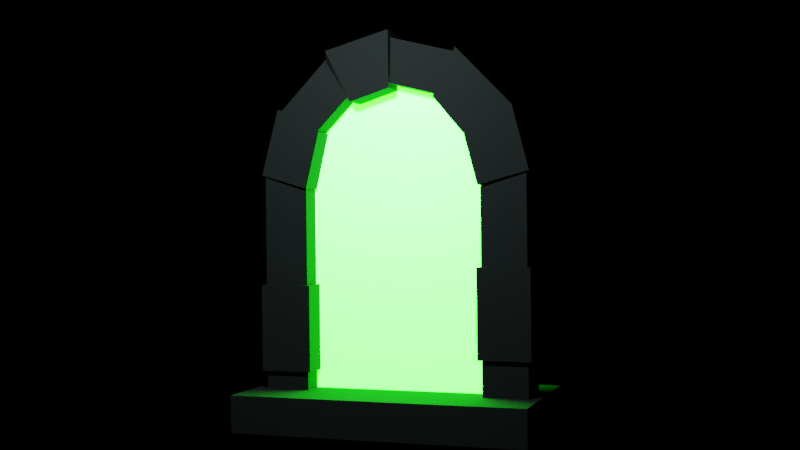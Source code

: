 # Source: PortalFrame.blend  (saved by Blender 3.4.6; exported with 4.5.12 LTS)
import bpy
from mathutils import Matrix  # noqa: F401  (used for matrix-valued properties, if any)

bpy.ops.wm.read_factory_settings(use_empty=True)
scene = bpy.context.scene
scene.name = 'Scene'

# ---- collections
col_collection = bpy.data.collections.new('Collection'); scene.collection.children.link(col_collection)

# ---- materials (node trees are filled in below, after node groups)
mat_stone1 = bpy.data.materials.new('Stone1')
mat_portal = bpy.data.materials.new('Portal')

# ---- node groups
ng_auto_smooth = bpy.data.node_groups.new('Auto Smooth', 'GeometryNodeTree')
_s = ng_auto_smooth.interface.new_socket(name='Geometry', in_out='OUTPUT', socket_type='NodeSocketGeometry')
_s = ng_auto_smooth.interface.new_socket(name='Geometry', in_out='INPUT', socket_type='NodeSocketGeometry')
_s = ng_auto_smooth.interface.new_socket(name='Angle', in_out='INPUT', socket_type='NodeSocketFloat')
_s.subtype = 'ANGLE'
_s.min_value = 0.0
_s.max_value = 3.142
ng_auto_smooth.is_modifier = True
_N = ng_auto_smooth.nodes; _L = ng_auto_smooth.links
n0 = _N.new('NodeGroupOutput'); n0.name = 'Group Output'; n0.location = (480, -100)
n1 = _N.new('NodeGroupInput'); n1.name = 'Group Input'; n1.location = (-420, -300)
n2 = _N.new('NodeGroupInput'); n2.name = 'Group Input.001'; n2.location = (-60, -100)
n3 = _N.new('GeometryNodeSetShadeSmooth'); n3.name = 'Set Shade Smooth'; n3.location = (120, -100)
n3.domain = 'EDGE'
n4 = _N.new('GeometryNodeSetShadeSmooth'); n4.name = 'Set Shade Smooth.001'; n4.location = (300, -100)
n5 = _N.new('GeometryNodeInputMeshEdgeAngle'); n5.name = 'Edge Angle'; n5.location = (-420, -220)
n6 = _N.new('GeometryNodeInputEdgeSmooth'); n6.name = 'Is Edge Smooth'; n6.location = (-60, -160)
n7 = _N.new('GeometryNodeInputShadeSmooth'); n7.name = 'Is Face Smooth'; n7.location = (-240, -340)
n8 = _N.new('FunctionNodeBooleanMath'); n8.name = 'Boolean Math'; n8.location = (-60, -220)
n9 = _N.new('FunctionNodeCompare'); n9.name = 'Compare'; n9.location = (-240, -180)
n9.operation = 'LESS_EQUAL'
_L.new(n5.outputs[0], n9.inputs[0])
_L.new(n4.outputs[0], n0.inputs[0])
_L.new(n1.outputs[1], n9.inputs[1])
_L.new(n9.outputs[0], n8.inputs[0])
_L.new(n7.outputs[0], n8.inputs[1])
_L.new(n2.outputs[0], n3.inputs[0])
_L.new(n6.outputs[0], n3.inputs[1])
_L.new(n3.outputs[0], n4.inputs[0])
_L.new(n8.outputs[0], n3.inputs[2])
n0.is_active_output = True

# ---- material node trees
mat_stone1.use_nodes = True; mat_stone1.node_tree.nodes.clear()
_N = mat_stone1.node_tree.nodes; _L = mat_stone1.node_tree.links
n0 = _N.new('ShaderNodeOutputMaterial'); n0.name = 'Material Output'; n0.location = (539, 300)
n1 = _N.new('ShaderNodeBsdfPrincipled'); n1.name = 'Principled BSDF'; n1.location = (-632, 393)
n1.distribution = 'GGX'
n1.subsurface_method = 'RANDOM_WALK_SKIN'
n1.inputs[0].default_value = (0.02623, 0.02623, 0.02623, 1.0)
n1.inputs[2].default_value = 1.0
n1.inputs[3].default_value = 1.45
n1.inputs[13].default_value = 0.3364
n1.inputs[27].default_value = (0.0, 0.0, 0.0, 1.0)
n1.inputs[28].default_value = 1.0
n2 = _N.new('ShaderNodeMixShader'); n2.name = 'Mix Shader'; n2.location = (231, 286)
_L.new(n2.outputs[0], n0.inputs[0])
_L.new(n1.outputs[0], n2.inputs[1])
n0.is_active_output = True
mat_portal.use_nodes = True; mat_portal.node_tree.nodes.clear()
_N = mat_portal.node_tree.nodes; _L = mat_portal.node_tree.links
n0 = _N.new('ShaderNodeBsdfPrincipled'); n0.name = 'Principled BSDF'; n0.location = (10, 300)
n0.distribution = 'GGX'
n0.subsurface_method = 'RANDOM_WALK_SKIN'
n0.inputs[0].default_value = (1.0, 1.0, 1.0, 1.0)
n0.inputs[3].default_value = 1.45
n0.inputs[27].default_value = (0.00395, 1.0, 0.0, 1.0)
n0.inputs[28].default_value = 50.6
n1 = _N.new('ShaderNodeOutputMaterial'); n1.name = 'Material Output'; n1.location = (300, 300)
_L.new(n0.outputs[0], n1.inputs[0])
n1.is_active_output = True

# ---- world
world_world = bpy.data.worlds.new('World'); scene.world = world_world
world_world.use_nodes = True; world_world.node_tree.nodes.clear()
_N = world_world.node_tree.nodes; _L = world_world.node_tree.links
n0 = _N.new('ShaderNodeOutputWorld'); n0.name = 'World Output'; n0.location = (300, 300)
n1 = _N.new('ShaderNodeBackground'); n1.name = 'Background'; n1.location = (10, 300)
n1.inputs[0].default_value = (0.0, 0.0, 0.0, 1.0)
n1.inputs[1].default_value = 1000.0
_L.new(n1.outputs[0], n0.inputs[0])
n0.is_active_output = True
world_world.color = (0.05088, 0.05088, 0.05088)
world_world.use_sun_shadow = False
world_world.sun_shadow_jitter_overblur = 0.0

# ---- cameras
cam_camera = bpy.data.cameras.new('Camera')
cam_camera.clip_end = 100.0
cam_camera.ortho_scale = 7.314

# ---- lights
light_point = bpy.data.lights.new('Point', 'POINT')
light_point.color = (0.7218, 1.0, 0.9712)
light_point.transmission_factor = 0.0
light_point.energy = 876.7
light_point.shadow_soft_size = 0.25
light_point.shadow_maximum_resolution = 0.006
light_point.use_absolute_resolution = True

# ---- meshes
me_cube = bpy.data.meshes.new('Cube')
me_cube.from_pydata([(2.0, 1.0, 0.25), (2.0, 1.0, -0.25), (2.0, -1.0, 0.25), (2.0, -1.0, -0.25), (-2.0, 1.0, 0.25), (-2.0, 1.0, -0.25), (-2.0, -1.0, 0.25), (-2.0, -1.0, -0.25)], [], [(0, 4, 6, 2), (3, 2, 6, 7), (7, 6, 4, 5), (5, 1, 3, 7), (1, 0, 2, 3), (5, 4, 0, 1)])
me_cube.polygons.foreach_set('use_smooth', [True] * 6)
_uv = me_cube.uv_layers.new(name='UVMap')
_uv.uv.foreach_set('vector', [0.625, 0.5, 0.875, 0.5, 0.875, 0.75, 0.625, 0.75, 0.375, 0.75, 0.625, 0.75, 0.625, 1.0, 0.375, 1.0, 0.375, 0.0, 0.625, 0.0, 0.625, 0.25, 0.375, 0.25, 0.125, 0.5, 0.375, 0.5, 0.375, 0.75, 0.125, 0.75, 0.375, 0.5, 0.625, 0.5, 0.625, 0.75, 0.375, 0.75, 0.375, 0.25, 0.625, 0.25, 0.625, 0.5, 0.375, 0.5])
me_cube.materials.append(mat_stone1)
me_cube.use_mirror_vertex_groups = False
me_cube.update()
me_cube_001 = bpy.data.meshes.new('Cube.001')
me_cube_001.from_pydata([(-1.863, -0.3036, 0.1902), (-1.863, -0.3036, 3.137), (-1.863, 0.3036, 0.1902), (-1.863, 0.3036, 3.137), (-1.255, -0.3036, 0.1902), (-1.255, -0.3036, 3.137), (-1.255, 0.3036, 0.1902), (-1.255, 0.3036, 3.137), (1.189, -0.3036, 0.1902), (1.189, 0.3036, 0.1902), (1.796, -0.3036, 0.1902), (1.796, -0.3036, 3.137), (1.796, 0.3036, 0.1902), (-1.618, -0.3036, 4.051), (-1.618, 0.3036, 4.051), (-1.092, -0.3036, 3.748), (-1.092, 0.3036, 3.748), (-0.948, -0.3036, 4.721), (-0.948, 0.3036, 4.721), (-0.6444, -0.3036, 4.195), (-0.6444, 0.3036, 4.195), (-0.03338, -0.3036, 4.966), (-0.03338, 0.3036, 4.966), (-0.03338, -0.3036, 4.359), (-0.03338, 0.3036, 4.359), (0.8812, -0.3036, 4.721), (0.8812, 0.3036, 4.721), (0.5776, -0.3036, 4.195), (0.5776, 0.3036, 4.195), (1.551, -0.3036, 4.051), (1.551, 0.3036, 4.051), (1.025, -0.3036, 3.748), (1.025, 0.3036, 3.748), (1.796, 0.3036, 3.137), (1.189, -0.3036, 3.137), (1.189, 0.3036, 3.137), (1.796, -0.3036, 0.501), (1.796, -0.3036, 1.677), (1.189, -0.3036, 1.677), (1.189, -0.3036, 0.501), (1.189, 0.3036, 0.501), (1.189, 0.3036, 1.677), (1.796, 0.3036, 0.501), (1.796, 0.3036, 1.677), (-1.255, -0.3036, 0.7284), (-1.255, -0.3036, 1.924), (-1.255, 0.3036, 1.924), (-1.255, 0.3036, 0.7284), (-1.863, 0.3036, 1.924), (-1.863, 0.3036, 0.7284), (-1.863, -0.3036, 0.7284), (-1.863, -0.3036, 1.924)], [], [(0, 50, 49, 2), (2, 49, 47, 6), (46, 7, 5, 45), (2, 6, 4, 0), (5, 7, 16, 15), (8, 39, 40, 9), (45, 5, 1, 51), (38, 34, 35, 41), (10, 36, 39, 8), (9, 12, 10, 8), (33, 35, 34, 11), (16, 14, 18, 20), (3, 1, 13, 14), (1, 5, 15, 13), (7, 3, 14, 16), (19, 20, 24, 23), (15, 16, 20, 19), (14, 13, 17, 18), (13, 15, 19, 17), (21, 23, 27, 25), (18, 17, 21, 22), (17, 19, 23, 21), (20, 18, 22, 24), (27, 28, 32, 31), (24, 22, 26, 28), (23, 24, 28, 27), (22, 21, 25, 26), (31, 32, 35, 34), (26, 25, 29, 30), (25, 27, 31, 29), (28, 26, 30, 32), (30, 29, 11, 33), (29, 31, 34, 11), (32, 30, 33, 35), (43, 33, 11, 37), (37, 11, 34, 38), (41, 35, 33, 43), (9, 40, 42, 12), (37, 38, 39, 36), (43, 37, 36, 42), (41, 43, 42, 40), (38, 41, 40, 39), (12, 42, 36, 10), (4, 44, 50, 0), (48, 3, 7, 46), (51, 1, 3, 48), (51, 48, 49, 50), (45, 51, 50, 44), (48, 46, 47, 49), (46, 45, 44, 47), (6, 47, 44, 4)])
_uv = me_cube_001.uv_layers.new(name='UVMap')
_uv.uv.foreach_set('vector', [0.9909, 0.009117, 0.9909, 0.06761, 0.9249, 0.06761, 0.9249, 0.009117, 0.009118, 0.5281, 0.009118, 0.4696, 0.0751, 0.4696, 0.0751, 0.5281, 0.09333, 0.6738, 0.09333, 0.5807, 0.1593, 0.5807, 0.1593, 0.6738, 0.4105, 0.6123, 0.3452, 0.6123, 0.3452, 0.5463, 0.4105, 0.5463, 0.1593, 0.5807, 0.09333, 0.5807, 0.09333, 0.5463, 0.1593, 0.5463, 0.0751, 0.5463, 0.0751, 0.5801, 0.009118, 0.5801, 0.009118, 0.5463, 0.7565, 0.3396, 0.7565, 0.2079, 0.8225, 0.2079, 0.8225, 0.3396, 0.0751, 0.7078, 0.0751, 0.8665, 0.009118, 0.8665, 0.009118, 0.7078, 0.4249, 0.5281, 0.4249, 0.4943, 0.4909, 0.4943, 0.4909, 0.5281, 0.327, 0.6123, 0.2618, 0.6123, 0.2618, 0.5463, 0.327, 0.5463, 0.9067, 0.2355, 0.9067, 0.2822, 0.8407, 0.2822, 0.8407, 0.2355, 0.09289, 0.1415, 0.03575, 0.1085, 0.1085, 0.03575, 0.1415, 0.09289, 0.9249, 0.3293, 0.9909, 0.3293, 0.9909, 0.4287, 0.9249, 0.4287, 0.8225, 0.2079, 0.7565, 0.2079, 0.7387, 0.1415, 0.7958, 0.1085, 0.0751, 0.2079, 0.009118, 0.2079, 0.03575, 0.1085, 0.09289, 0.1415, 0.1775, 0.6017, 0.2435, 0.6017, 0.2435, 0.67, 0.1775, 0.67, 0.1775, 0.5463, 0.2435, 0.5463, 0.2435, 0.6017, 0.1775, 0.6017, 0.9249, 0.4287, 0.9909, 0.4287, 0.9909, 0.5014, 0.9249, 0.5014, 0.7958, 0.1085, 0.7387, 0.1415, 0.6901, 0.09289, 0.7231, 0.03575, 0.6237, 0.009118, 0.6237, 0.0751, 0.5573, 0.09289, 0.5243, 0.03575, 0.9067, 0.5681, 0.8407, 0.5681, 0.8407, 0.5166, 0.9067, 0.5166, 0.7231, 0.03575, 0.6901, 0.09289, 0.6237, 0.0751, 0.6237, 0.009118, 0.1415, 0.09289, 0.1085, 0.03575, 0.2079, 0.009118, 0.2079, 0.0751, 0.0751, 0.9815, 0.009118, 0.9815, 0.009118, 0.9329, 0.0751, 0.9329, 0.2079, 0.0751, 0.2079, 0.009118, 0.3073, 0.03575, 0.2743, 0.09289, 0.1775, 0.67, 0.2435, 0.67, 0.2435, 0.733, 0.1775, 0.733, 0.9067, 0.5166, 0.8407, 0.5166, 0.8407, 0.4275, 0.9067, 0.4275, 0.0751, 0.9329, 0.009118, 0.9329, 0.009118, 0.8665, 0.0751, 0.8665, 0.9067, 0.4275, 0.8407, 0.4275, 0.8407, 0.3246, 0.9067, 0.3246, 0.5243, 0.03575, 0.5573, 0.09289, 0.5087, 0.1415, 0.4515, 0.1085, 0.2743, 0.09289, 0.3073, 0.03575, 0.38, 0.1085, 0.3229, 0.1415, 0.9067, 0.3246, 0.8407, 0.3246, 0.8407, 0.2355, 0.9067, 0.2355, 0.4515, 0.1085, 0.5087, 0.1415, 0.4909, 0.2079, 0.4249, 0.2079, 0.3229, 0.1415, 0.38, 0.1085, 0.4067, 0.2079, 0.3407, 0.2079, 0.9067, 0.1233, 0.9067, 0.2355, 0.8407, 0.2355, 0.8407, 0.1233, 0.4249, 0.3666, 0.4249, 0.2079, 0.4909, 0.2079, 0.4909, 0.3666, 0.3407, 0.3666, 0.3407, 0.2079, 0.4067, 0.2079, 0.4067, 0.3666, 0.3407, 0.5281, 0.3407, 0.4943, 0.4067, 0.4943, 0.4067, 0.5281, 0.4249, 0.3666, 0.4909, 0.3666, 0.4909, 0.4943, 0.4249, 0.4943, 0.9067, 0.1233, 0.8407, 0.1233, 0.8407, 0.03301, 0.9067, 0.03301, 0.3407, 0.3666, 0.4067, 0.3666, 0.4067, 0.4943, 0.3407, 0.4943, 0.0751, 0.7078, 0.009118, 0.7078, 0.009118, 0.5801, 0.0751, 0.5801, 0.9067, 0.009118, 0.9067, 0.03301, 0.8407, 0.03301, 0.8407, 0.009118, 0.7565, 0.5281, 0.7565, 0.4696, 0.8225, 0.4696, 0.8225, 0.5281, 0.009118, 0.3396, 0.009118, 0.2079, 0.0751, 0.2079, 0.0751, 0.3396, 0.9909, 0.1975, 0.9909, 0.3293, 0.9249, 0.3293, 0.9249, 0.1975, 0.9909, 0.1975, 0.9249, 0.1975, 0.9249, 0.06761, 0.9909, 0.06761, 0.7565, 0.3396, 0.8225, 0.3396, 0.8225, 0.4696, 0.7565, 0.4696, 0.009118, 0.3396, 0.0751, 0.3396, 0.0751, 0.4696, 0.009118, 0.4696, 0.09333, 0.6738, 0.1593, 0.6738, 0.1593, 0.7657, 0.09333, 0.7657, 0.09333, 0.8071, 0.09333, 0.7657, 0.1593, 0.7657, 0.1593, 0.8071])
me_cube_001.materials.append(mat_stone1)
me_cube_001.update()
me_cube_003 = bpy.data.meshes.new('Cube.003')
me_cube_003.from_pydata([(-1.863, -0.3036, 3.137), (-1.863, 0.3036, 3.137), (-1.255, -0.3036, 3.137), (-1.255, 0.3036, 3.137), (1.796, -0.3036, 3.162), (-1.618, -0.3036, 4.051), (-1.618, 0.3036, 4.051), (-1.092, -0.3036, 3.748), (-1.092, 0.3036, 3.748), (-0.948, -0.3036, 4.721), (-0.948, 0.3036, 4.721), (-0.6444, -0.3036, 4.195), (-0.6444, 0.3036, 4.195), (-0.05344, -0.3036, 4.907), (-0.05344, 0.3036, 4.907), (-0.03338, -0.3036, 4.359), (-0.03338, 0.3036, 4.359), (0.8755, -0.3036, 4.683), (0.8755, 0.3036, 4.683), (0.5776, -0.3036, 4.195), (0.5776, 0.3036, 4.195), (1.551, -0.3036, 4.051), (1.551, 0.3036, 4.051), (1.025, -0.3036, 3.748), (1.025, 0.3036, 3.748), (1.796, 0.3036, 3.162), (1.189, -0.3036, 3.137), (1.189, 0.3036, 3.137), (1.796, -0.3036, 0.501), (1.796, -0.3036, 1.677), (1.189, -0.3036, 1.677), (1.189, -0.3036, 0.501), (1.189, 0.3036, 0.501), (1.189, 0.3036, 1.677), (1.796, 0.3036, 0.501), (1.796, 0.3036, 1.677), (-1.255, -0.3036, 0.7284), (-1.255, -0.3036, 1.924), (-1.255, 0.3036, 1.924), (-1.255, 0.3036, 0.7284), (-1.863, 0.3036, 1.924), (-1.863, 0.3036, 0.7284), (-1.863, -0.3036, 0.7284), (-1.863, -0.3036, 1.924), (-1.903, -0.3312, 3.16), (-1.903, 0.3312, 3.16), (-1.232, 0.3642, 2.989), (-1.232, -0.3642, 2.989), (-1.69, -0.3509, 4.007), (-1.69, 0.3509, 4.007), (-1.057, 0.3582, 3.653), (-1.057, -0.3582, 3.653), (-0.9555, -0.365, 4.778), (-0.9555, 0.365, 4.778), (-0.6307, 0.3271, 4.155), (-0.6307, -0.3271, 4.155), (-0.03054, -0.3534, 5.066), (-0.03054, 0.3534, 5.066), (-0.03613, 0.3552, 4.293), (-0.03613, -0.3552, 4.293), (0.885, -0.3212, 4.837), (0.885, 0.3212, 4.837), (0.5063, 0.3658, 4.131), (0.5063, -0.3658, 4.131), (1.575, -0.3634, 4.074), (1.575, 0.3634, 4.074), (0.9857, 0.3353, 3.749), (0.9857, -0.3353, 3.749), (1.836, 0.3312, 3.183), (1.165, 0.3642, 2.989), (1.165, -0.3642, 2.989), (1.836, -0.3312, 3.183), (1.847, -0.3543, 0.501), (1.847, -0.3543, 1.677), (1.138, -0.3543, 1.677), (1.138, -0.3543, 0.501), (1.847, 0.3543, 0.501), (1.847, 0.3543, 1.677), (1.138, 0.3543, 0.501), (1.138, 0.3543, 1.677), (-1.913, -0.3543, 0.7284), (-1.913, -0.3543, 1.924), (-1.913, 0.3543, 1.924), (-1.913, 0.3543, 0.7284), (-1.205, -0.3543, 0.7284), (-1.205, -0.3543, 1.924), (-1.205, 0.3543, 1.924), (-1.205, 0.3543, 0.7284)], [], [(2, 7, 8, 3), (8, 12, 10, 6), (1, 6, 5, 0), (0, 5, 7, 2), (3, 8, 6, 1), (7, 11, 12, 8), (6, 10, 9, 5), (5, 9, 11, 7), (13, 17, 19, 15), (16, 20, 18, 14), (15, 19, 20, 16), (14, 18, 17, 13), (23, 26, 27, 24), (22, 25, 4, 21), (21, 4, 26, 23), (24, 27, 25, 22), (29, 28, 31, 30), (35, 34, 28, 29), (33, 32, 34, 35), (30, 31, 32, 33), (43, 42, 41, 40), (37, 36, 42, 43), (40, 41, 39, 38), (38, 39, 36, 37), (47, 46, 50, 51), (50, 49, 53, 54), (45, 44, 48, 49), (44, 47, 51, 48), (46, 45, 49, 50), (51, 50, 54, 55), (49, 48, 52, 53), (48, 51, 55, 52), (56, 59, 63, 60), (58, 57, 61, 62), (59, 58, 62, 63), (57, 56, 60, 61), (67, 66, 69, 70), (65, 64, 71, 68), (64, 67, 70, 71), (66, 65, 68, 69), (73, 74, 75, 72), (77, 73, 72, 76), (79, 77, 76, 78), (74, 79, 78, 75), (81, 82, 83, 80), (85, 81, 80, 84), (82, 86, 87, 83), (86, 85, 84, 87), (25, 27, 69, 68), (40, 38, 86, 82), (13, 15, 59, 56), (28, 34, 76, 72), (27, 26, 70, 69), (17, 18, 61, 60), (39, 41, 83, 87), (18, 20, 62, 61), (33, 35, 77, 79), (9, 10, 53, 52), (38, 37, 85, 86), (20, 19, 63, 62), (34, 32, 78, 76), (10, 12, 54, 53), (36, 39, 87, 84), (1, 0, 44, 45), (19, 17, 60, 63), (30, 33, 79, 74), (12, 11, 55, 54), (4, 25, 68, 71), (3, 1, 45, 46), (32, 31, 75, 78), (11, 9, 52, 55), (26, 4, 71, 70), (2, 3, 46, 47), (0, 2, 47, 44), (43, 40, 82, 81), (29, 30, 74, 73), (22, 21, 64, 65), (41, 42, 80, 83), (24, 22, 65, 66), (14, 13, 56, 57), (31, 28, 72, 75), (23, 24, 66, 67), (37, 43, 81, 85), (16, 14, 57, 58), (21, 23, 67, 64), (42, 36, 84, 80), (15, 16, 58, 59), (35, 29, 73, 77)])
me_cube_003.polygons.foreach_set('use_smooth', [True] * 88)
_k = set([(0, 1), (0, 2), (0, 5), (0, 44), (1, 3), (1, 6), (1, 45), (2, 7), (2, 47), (3, 8), (3, 46), (4, 21), (4, 25), (4, 26), (4, 71), (5, 6), (5, 9), (6, 10), (7, 8), (7, 11), (8, 12), (9, 10), (9, 11), (10, 12), (11, 12), (13, 14), (13, 15), (13, 17), (14, 16), (14, 18), (15, 16), (15, 19), (16, 20), (17, 18), (17, 19), (18, 20), (19, 20), (19, 63), (20, 62), (21, 22), (21, 23), (22, 24), (22, 25), (23, 24), (23, 26), (23, 67), (24, 27), (24, 66), (25, 27), (25, 68), (26, 70), (27, 69), (28, 29), (28, 31), (28, 34), (29, 30), (29, 35), (30, 31), (30, 33), (31, 32), (32, 33), (32, 34), (33, 35), (34, 35), (36, 37), (36, 39), (36, 42), (37, 38), (37, 43), (38, 39), (38, 40), (39, 41), (40, 41), (40, 43), (41, 42), (42, 43), (44, 45), (44, 47), (44, 48), (45, 46), (45, 49), (46, 47), (46, 50), (47, 51), (48, 49), (48, 52), (49, 53), (50, 51), (50, 54), (51, 55), (52, 53), (52, 55), (53, 54), (54, 55), (56, 57), (56, 59), (56, 60), (57, 58), (57, 61), (58, 59), (58, 62), (59, 63), (60, 61), (60, 63), (61, 62), (62, 63), (64, 65), (64, 67), (64, 71), (65, 66), (65, 68), (66, 67), (66, 69), (67, 70), (68, 69), (68, 71), (69, 70), (70, 71), (72, 73), (72, 75), (72, 76), (73, 74), (73, 77), (74, 75), (74, 79), (75, 78), (76, 77), (76, 78), (77, 79), (78, 79), (80, 81), (80, 83), (80, 84), (81, 82), (81, 85), (82, 83), (82, 86), (83, 87), (84, 85), (84, 87), (85, 86), (86, 87)])
me_cube_003.attributes.new('sharp_edge', 'BOOLEAN', 'EDGE').data.foreach_set('value', [ (min(e.vertices), max(e.vertices)) in _k for e in me_cube_003.edges])
_uv = me_cube_003.uv_layers.new(name='UVMap')
_uv.uv.foreach_set('vector', [0.4155, 0.1301, 0.4155, 0.06696, 0.4783, 0.06696, 0.4783, 0.1301, 0.3466, 0.1124, 0.3679, 0.1742, 0.3159, 0.2093, 0.284, 0.1168, 0.02703, 0.4231, 0.02703, 0.3291, 0.08979, 0.3291, 0.08979, 0.4231, 0.3026, 0.4393, 0.284, 0.3432, 0.3466, 0.3476, 0.359, 0.4118, 0.359, 0.04818, 0.3466, 0.1124, 0.284, 0.1168, 0.3026, 0.02068, 0.4155, 0.06696, 0.4155, 0.02068, 0.4783, 0.02068, 0.4783, 0.06696, 0.02703, 0.3291, 0.02703, 0.2615, 0.08979, 0.2615, 0.08979, 0.3291, 0.284, 0.3432, 0.3159, 0.2507, 0.3679, 0.2858, 0.3466, 0.3476, 0.9145, 0.02068, 0.9145, 0.1195, 0.8582, 0.1013, 0.8599, 0.03595, 0.8579, 0.4043, 0.8562, 0.3389, 0.9124, 0.3208, 0.9124, 0.4196, 0.5762, 0.9154, 0.5762, 0.9793, 0.5134, 0.9793, 0.5134, 0.9154, 0.1375, 0.8893, 0.1375, 0.7921, 0.2003, 0.7921, 0.2003, 0.8893, 0.2903, 0.8851, 0.2903, 0.8216, 0.353, 0.8216, 0.353, 0.8851, 0.5196, 0.7468, 0.5196, 0.6549, 0.5823, 0.6549, 0.5823, 0.7468, 0.8485, 0.5167, 0.8438, 0.6119, 0.7834, 0.5948, 0.7871, 0.5295, 0.7973, 0.764, 0.7937, 0.6987, 0.8541, 0.6816, 0.8588, 0.7768, 0.3467, 0.6435, 0.3467, 0.765, 0.284, 0.765, 0.284, 0.6435, 0.1375, 0.7507, 0.1375, 0.6292, 0.2003, 0.6292, 0.2003, 0.7507, 0.08344, 0.644, 0.08344, 0.7655, 0.02068, 0.7655, 0.02068, 0.644, 0.4093, 0.7764, 0.4093, 0.6549, 0.472, 0.6549, 0.472, 0.7764, 0.6722, 0.6402, 0.6722, 0.5167, 0.735, 0.5167, 0.735, 0.6402, 0.6405, 0.1443, 0.6405, 0.02068, 0.7033, 0.02068, 0.7033, 0.1443, 0.7013, 0.3517, 0.7013, 0.4753, 0.6385, 0.4753, 0.6385, 0.3517, 0.6385, 0.3103, 0.6385, 0.1867, 0.7013, 0.1867, 0.7013, 0.3103, 0.09606, 0.4398, 0.02076, 0.4398, 0.02138, 0.3716, 0.09543, 0.3716, 0.2273, 0.1289, 0.1523, 0.1263, 0.1833, 0.02068, 0.2426, 0.06248, 0.2095, 0.4229, 0.141, 0.4229, 0.1389, 0.3353, 0.2115, 0.3353, 0.04125, 0.02068, 0.111, 0.03677, 0.09561, 0.106, 0.02068, 0.1086, 0.2426, 0.1981, 0.1729, 0.2142, 0.1523, 0.1263, 0.2273, 0.1289, 0.09543, 0.3716, 0.02138, 0.3716, 0.02459, 0.3207, 0.09222, 0.3207, 0.2115, 0.3353, 0.1389, 0.3353, 0.1375, 0.2556, 0.2129, 0.2556, 0.02068, 0.1086, 0.09561, 0.106, 0.111, 0.1724, 0.05164, 0.2142, 0.5522, 0.5167, 0.6272, 0.5445, 0.6309, 0.6136, 0.5407, 0.6136, 0.413, 0.5445, 0.4879, 0.5167, 0.4994, 0.6136, 0.4093, 0.6136, 0.472, 0.8189, 0.472, 0.8923, 0.4073, 0.8934, 0.4073, 0.8178, 0.7453, 0.7773, 0.6722, 0.7773, 0.6756, 0.6816, 0.742, 0.6816, 0.09299, 0.8853, 0.02367, 0.8853, 0.02068, 0.8068, 0.09598, 0.8068, 0.8177, 0.2794, 0.7426, 0.2794, 0.7459, 0.1867, 0.8144, 0.1867, 0.743, 0.3208, 0.8108, 0.3362, 0.8148, 0.4168, 0.7426, 0.4168, 0.7487, 0.03609, 0.8165, 0.02068, 0.8169, 0.1167, 0.7447, 0.1167, 0.5971, 0.4732, 0.5239, 0.4732, 0.5239, 0.3517, 0.5971, 0.3517, 0.02068, 0.4811, 0.09393, 0.4811, 0.09393, 0.6026, 0.02068, 0.6026, 0.3572, 0.6021, 0.284, 0.6021, 0.284, 0.4806, 0.3572, 0.4806, 0.5992, 0.1422, 0.5259, 0.1422, 0.5259, 0.02068, 0.5992, 0.02068, 0.4825, 0.3103, 0.4093, 0.3103, 0.4093, 0.1867, 0.4825, 0.1867, 0.1375, 0.4643, 0.2107, 0.4643, 0.2107, 0.5879, 0.1375, 0.5879, 0.4825, 0.4753, 0.4093, 0.4753, 0.4093, 0.3517, 0.4825, 0.3517, 0.5971, 0.3103, 0.5239, 0.3103, 0.5239, 0.1867, 0.5971, 0.1867, 0.8541, 0.6816, 0.7937, 0.6987, 0.7866, 0.685, 0.8588, 0.6824, 0.74, 0.8239, 0.6774, 0.8239, 0.6721, 0.8186, 0.7453, 0.8186, 0.8547, 0.8816, 0.8547, 0.825, 0.8601, 0.8182, 0.8599, 0.8981, 0.9577, 0.5847, 0.9577, 0.5219, 0.963, 0.5167, 0.963, 0.5899, 0.353, 0.8216, 0.2903, 0.8216, 0.284, 0.8064, 0.3593, 0.8064, 0.5198, 0.8581, 0.5826, 0.8581, 0.5844, 0.874, 0.518, 0.874, 0.968, 0.6868, 0.9054, 0.6868, 0.9002, 0.6816, 0.9733, 0.6816, 0.5826, 0.8581, 0.5826, 0.8084, 0.589, 0.7906, 0.5844, 0.874, 0.927, 0.192, 0.8643, 0.192, 0.8591, 0.1867, 0.9323, 0.1867, 0.08979, 0.2615, 0.02703, 0.2615, 0.02068, 0.2556, 0.09613, 0.2556, 0.6774, 0.8239, 0.6774, 0.8866, 0.6721, 0.8919, 0.6721, 0.8186, 0.5826, 0.8084, 0.5198, 0.8084, 0.5134, 0.7906, 0.589, 0.7906, 0.9577, 0.5219, 0.8951, 0.5219, 0.8899, 0.5167, 0.963, 0.5167, 0.02703, 0.2615, 0.02703, 0.3165, 0.02459, 0.3207, 0.02068, 0.2556, 0.968, 0.7496, 0.968, 0.6868, 0.9733, 0.6816, 0.9733, 0.7549, 0.9538, 0.3864, 0.9538, 0.3237, 0.9581, 0.3208, 0.9581, 0.3893, 0.5198, 0.8084, 0.5198, 0.8581, 0.518, 0.874, 0.5134, 0.7906, 0.927, 0.2547, 0.927, 0.192, 0.9323, 0.1867, 0.9323, 0.26, 0.02703, 0.3165, 0.08979, 0.3165, 0.09222, 0.3207, 0.02459, 0.3207, 0.9599, 0.02354, 0.9599, 0.0863, 0.9558, 0.08916, 0.9558, 0.02068, 0.359, 0.04818, 0.3026, 0.02068, 0.2978, 0.02103, 0.3679, 0.03555, 0.8951, 0.5219, 0.8951, 0.5847, 0.8899, 0.5899, 0.8899, 0.5167, 0.08979, 0.3165, 0.08979, 0.2615, 0.09613, 0.2556, 0.09222, 0.3207, 0.7834, 0.5948, 0.8438, 0.6119, 0.8485, 0.6111, 0.7763, 0.6085, 0.4155, 0.1301, 0.4783, 0.1301, 0.4846, 0.1454, 0.4093, 0.1454, 0.3026, 0.4393, 0.359, 0.4118, 0.3679, 0.4244, 0.3055, 0.4465, 0.74, 0.8866, 0.74, 0.8239, 0.7453, 0.8186, 0.7453, 0.8919, 0.8643, 0.2547, 0.927, 0.2547, 0.9323, 0.26, 0.8591, 0.26, 0.5196, 0.7468, 0.5823, 0.7468, 0.5885, 0.7492, 0.5134, 0.7492, 0.9054, 0.6868, 0.9054, 0.7496, 0.9002, 0.7549, 0.9002, 0.6816, 0.9566, 0.8244, 0.9038, 0.8244, 0.9014, 0.8182, 0.9606, 0.8211, 0.792, 0.8816, 0.8547, 0.8816, 0.8599, 0.8981, 0.7868, 0.8981, 0.8951, 0.5847, 0.9577, 0.5847, 0.963, 0.5899, 0.8899, 0.5899, 0.9566, 0.8871, 0.9566, 0.8244, 0.9606, 0.8211, 0.9606, 0.8904, 0.6774, 0.8866, 0.74, 0.8866, 0.7453, 0.8919, 0.6721, 0.8919, 0.792, 0.825, 0.792, 0.8816, 0.7868, 0.8981, 0.7866, 0.8182, 0.9038, 0.8871, 0.9566, 0.8871, 0.9606, 0.8904, 0.9014, 0.8933, 0.9054, 0.7496, 0.968, 0.7496, 0.9733, 0.7549, 0.9002, 0.7549, 0.8547, 0.825, 0.792, 0.825, 0.7866, 0.8182, 0.8601, 0.8182, 0.8643, 0.192, 0.8643, 0.2547, 0.8591, 0.26, 0.8591, 0.1867])
me_cube_003.materials.append(mat_stone1)
me_cube_003.update()
me_plane = bpy.data.meshes.new('Plane')
me_plane.from_pydata([(-1.0, -1.0, 0.0), (1.0, -1.0, 0.0), (-1.0, 1.0, 0.0), (1.0, 1.0, 0.0)], [], [(0, 1, 3, 2)])
_uv = me_plane.uv_layers.new(name='UVMap')
_uv.uv.foreach_set('vector', [0.0, 0.0, 1.0, 0.0, 1.0, 1.0, 0.0, 1.0])
me_plane.materials.append(mat_portal)
me_plane.update()

# ---- objects
ob_cube = bpy.data.objects.new('Cube', me_cube)
ob_camera = bpy.data.objects.new('Camera', cam_camera)
ob_cube_001 = bpy.data.objects.new('Cube.001', me_cube_001)
ob_cube_003 = bpy.data.objects.new('Cube.003', me_cube_003)
ob_plane = bpy.data.objects.new('Plane', me_plane)
ob_point = bpy.data.objects.new('Point', light_point)

# ---- transforms, parenting, visibility, modifiers, constraints
ob_cube.location = (0.0, 0.0, 0.0)
ob_cube.lock_rotations_4d = False
ob_cube.empty_display_type = 'ARROWS'
ob_cube.lineart.crease_threshold = 0.0
_m = ob_cube.modifiers.new('Auto Smooth', 'NODES')
_m.node_group = ng_auto_smooth
_gi = [s.identifier for s in ng_auto_smooth.interface.items_tree if s.item_type == 'SOCKET' and s.in_out == 'INPUT']
_m[_gi[1]] = 0.5236  # Angle
ob_camera.location = (-5.035, 14.12, 2.493)
ob_camera.rotation_euler = (1.57, 0.01122, 3.481)
ob_camera.scale = (1.0, 1.0, 1.0)
ob_camera.lock_rotations_4d = False
ob_camera.empty_display_type = 'ARROWS'
ob_camera.color = (0.0, 0.0, 0.0, 0.0)
ob_camera.display_type = 'WIRE'
ob_camera.lineart.crease_threshold = 0.0
ob_cube_001.location = (0.0, 0.0, 0.0)
ob_cube_003.location = (0.0, 0.0, 0.0)
_m = ob_cube_003.modifiers.new('Auto Smooth', 'NODES')
_m.node_group = ng_auto_smooth
_gi = [s.identifier for s in ng_auto_smooth.interface.items_tree if s.item_type == 'SOCKET' and s.in_out == 'INPUT']
_m[_gi[1]] = 1.047  # Angle
ob_plane.location = (-0.03338, 0.0, 2.122)
ob_plane.rotation_euler = (1.571, -0.0, 0.0)
ob_plane.scale = (1.287, 2.24, 0.9466)
ob_point.location = (-0.03338, 3.633, 5.168)

# ---- collection membership
col_collection.objects.link(ob_cube)
col_collection.objects.link(ob_camera)
col_collection.objects.link(ob_cube_001)
col_collection.objects.link(ob_cube_003)
col_collection.objects.link(ob_plane)
col_collection.objects.link(ob_point)

# ---- scene / render settings (as saved in the file)
scene.camera = ob_camera
scene.frame_start = 1; scene.frame_end = 250; scene.frame_set(0)
scene.render.engine = 'CYCLES'
scene.cycles.sampling_pattern = 'TABULATED_SOBOL'
scene.cycles.adaptive_threshold = 0.1
scene.cycles.use_light_tree = False
scene.view_settings.view_transform = 'Filmic'
bpy.context.view_layer.update()
